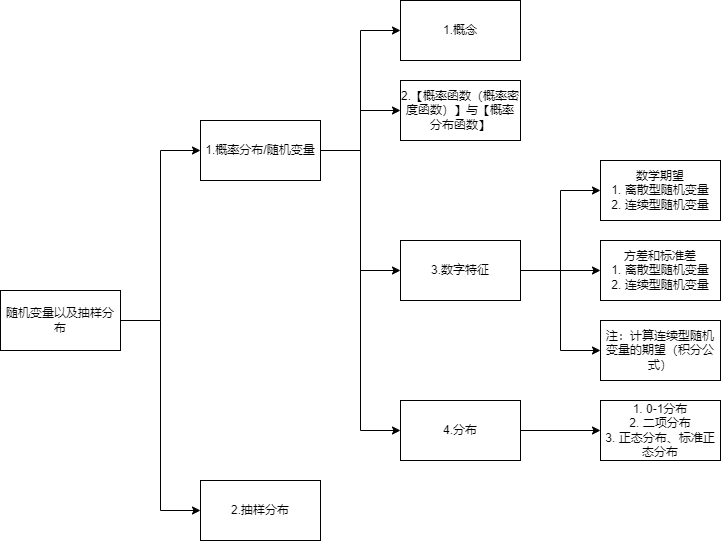

The diagram above was exported from draw.io. Its source (the exported page's mxGraphModel, read from the mxfile embedded in the PNG):
<mxGraphModel dx="1036" dy="828" grid="1" gridSize="10" guides="1" tooltips="1" connect="1" arrows="1" fold="1" page="1" pageScale="1" pageWidth="827" pageHeight="1169" math="0" shadow="0">
  <root>
    <mxCell id="0" />
    <mxCell id="1" parent="0" />
    <mxCell id="Eb4GX-L4wrSJuBd1t-_I-2" value="" style="edgeStyle=orthogonalEdgeStyle;rounded=0;orthogonalLoop=1;jettySize=auto;html=1;entryX=0;entryY=0.5;entryDx=0;entryDy=0;" parent="1" source="HJeP4A9sXHe4z1AfP_un-1" target="Eb4GX-L4wrSJuBd1t-_I-1" edge="1">
      <mxGeometry relative="1" as="geometry" />
    </mxCell>
    <mxCell id="Eb4GX-L4wrSJuBd1t-_I-4" style="edgeStyle=orthogonalEdgeStyle;rounded=0;orthogonalLoop=1;jettySize=auto;html=1;entryX=0;entryY=0.5;entryDx=0;entryDy=0;" parent="1" source="HJeP4A9sXHe4z1AfP_un-1" target="Eb4GX-L4wrSJuBd1t-_I-3" edge="1">
      <mxGeometry relative="1" as="geometry" />
    </mxCell>
    <mxCell id="HJeP4A9sXHe4z1AfP_un-1" value="随机变量以及抽样分布" style="rounded=0;whiteSpace=wrap;html=1;" parent="1" vertex="1">
      <mxGeometry x="40" y="370" width="120" height="60" as="geometry" />
    </mxCell>
    <mxCell id="Eb4GX-L4wrSJuBd1t-_I-6" value="" style="edgeStyle=orthogonalEdgeStyle;rounded=0;orthogonalLoop=1;jettySize=auto;html=1;" parent="1" source="Eb4GX-L4wrSJuBd1t-_I-1" target="Eb4GX-L4wrSJuBd1t-_I-5" edge="1">
      <mxGeometry relative="1" as="geometry" />
    </mxCell>
    <mxCell id="Eb4GX-L4wrSJuBd1t-_I-10" style="edgeStyle=orthogonalEdgeStyle;rounded=0;orthogonalLoop=1;jettySize=auto;html=1;entryX=0;entryY=0.5;entryDx=0;entryDy=0;" parent="1" source="Eb4GX-L4wrSJuBd1t-_I-1" target="Eb4GX-L4wrSJuBd1t-_I-8" edge="1">
      <mxGeometry relative="1" as="geometry" />
    </mxCell>
    <mxCell id="Eb4GX-L4wrSJuBd1t-_I-11" style="edgeStyle=orthogonalEdgeStyle;rounded=0;orthogonalLoop=1;jettySize=auto;html=1;entryX=0;entryY=0.5;entryDx=0;entryDy=0;" parent="1" source="Eb4GX-L4wrSJuBd1t-_I-1" target="Eb4GX-L4wrSJuBd1t-_I-7" edge="1">
      <mxGeometry relative="1" as="geometry" />
    </mxCell>
    <mxCell id="Eb4GX-L4wrSJuBd1t-_I-12" style="edgeStyle=orthogonalEdgeStyle;rounded=0;orthogonalLoop=1;jettySize=auto;html=1;entryX=0;entryY=0.5;entryDx=0;entryDy=0;" parent="1" source="Eb4GX-L4wrSJuBd1t-_I-1" target="Eb4GX-L4wrSJuBd1t-_I-9" edge="1">
      <mxGeometry relative="1" as="geometry" />
    </mxCell>
    <mxCell id="Eb4GX-L4wrSJuBd1t-_I-1" value="1.概率分布/随机变量" style="rounded=0;whiteSpace=wrap;html=1;" parent="1" vertex="1">
      <mxGeometry x="240" y="200" width="120" height="60" as="geometry" />
    </mxCell>
    <mxCell id="Eb4GX-L4wrSJuBd1t-_I-3" value="2.抽样分布" style="rounded=0;whiteSpace=wrap;html=1;" parent="1" vertex="1">
      <mxGeometry x="240" y="560" width="120" height="60" as="geometry" />
    </mxCell>
    <mxCell id="Eb4GX-L4wrSJuBd1t-_I-5" value="2.【概率函数（概率密度函数）】与【概率分布函数】" style="rounded=0;whiteSpace=wrap;html=1;" parent="1" vertex="1">
      <mxGeometry x="440" y="160" width="120" height="60" as="geometry" />
    </mxCell>
    <mxCell id="SZJJUGb2pVinCHPsPxVh-2" value="" style="edgeStyle=orthogonalEdgeStyle;rounded=0;orthogonalLoop=1;jettySize=auto;html=1;entryX=0;entryY=0.5;entryDx=0;entryDy=0;" parent="1" source="Eb4GX-L4wrSJuBd1t-_I-7" target="SZJJUGb2pVinCHPsPxVh-1" edge="1">
      <mxGeometry relative="1" as="geometry" />
    </mxCell>
    <mxCell id="SZJJUGb2pVinCHPsPxVh-5" style="edgeStyle=orthogonalEdgeStyle;rounded=0;orthogonalLoop=1;jettySize=auto;html=1;" parent="1" source="Eb4GX-L4wrSJuBd1t-_I-7" target="SZJJUGb2pVinCHPsPxVh-3" edge="1">
      <mxGeometry relative="1" as="geometry" />
    </mxCell>
    <mxCell id="SZJJUGb2pVinCHPsPxVh-6" style="edgeStyle=orthogonalEdgeStyle;rounded=0;orthogonalLoop=1;jettySize=auto;html=1;entryX=0;entryY=0.5;entryDx=0;entryDy=0;" parent="1" source="Eb4GX-L4wrSJuBd1t-_I-7" target="SZJJUGb2pVinCHPsPxVh-4" edge="1">
      <mxGeometry relative="1" as="geometry" />
    </mxCell>
    <mxCell id="Eb4GX-L4wrSJuBd1t-_I-7" value="3.数字特征" style="rounded=0;whiteSpace=wrap;html=1;" parent="1" vertex="1">
      <mxGeometry x="440" y="320" width="120" height="60" as="geometry" />
    </mxCell>
    <mxCell id="Eb4GX-L4wrSJuBd1t-_I-8" value="1.概念" style="rounded=0;whiteSpace=wrap;html=1;" parent="1" vertex="1">
      <mxGeometry x="440" y="80" width="120" height="60" as="geometry" />
    </mxCell>
    <mxCell id="Eb4GX-L4wrSJuBd1t-_I-14" value="" style="edgeStyle=orthogonalEdgeStyle;rounded=0;orthogonalLoop=1;jettySize=auto;html=1;" parent="1" source="Eb4GX-L4wrSJuBd1t-_I-9" target="Eb4GX-L4wrSJuBd1t-_I-13" edge="1">
      <mxGeometry relative="1" as="geometry" />
    </mxCell>
    <mxCell id="Eb4GX-L4wrSJuBd1t-_I-9" value="4.分布" style="rounded=0;whiteSpace=wrap;html=1;" parent="1" vertex="1">
      <mxGeometry x="440" y="480" width="120" height="60" as="geometry" />
    </mxCell>
    <mxCell id="Eb4GX-L4wrSJuBd1t-_I-13" value="&lt;div&gt;1. 0-1分布&lt;/div&gt;&lt;div&gt;2. 二项分布&lt;/div&gt;&lt;div&gt;3. 正态分布、标准正态分布&lt;/div&gt;" style="rounded=0;whiteSpace=wrap;html=1;" parent="1" vertex="1">
      <mxGeometry x="640" y="480" width="120" height="60" as="geometry" />
    </mxCell>
    <mxCell id="SZJJUGb2pVinCHPsPxVh-1" value="&lt;div&gt;数学期望&lt;/div&gt;&lt;div&gt;1. 离散型随机变量&lt;/div&gt;&lt;div&gt;2. 连续型随机变量&lt;/div&gt;" style="rounded=0;whiteSpace=wrap;html=1;" parent="1" vertex="1">
      <mxGeometry x="640" y="240" width="120" height="60" as="geometry" />
    </mxCell>
    <mxCell id="SZJJUGb2pVinCHPsPxVh-3" value="&lt;div&gt;方差和标准差&lt;/div&gt;&lt;div&gt;1. 离散型随机变量&lt;/div&gt;&lt;div&gt;2. 连续型随机变量&lt;/div&gt;" style="rounded=0;whiteSpace=wrap;html=1;" parent="1" vertex="1">
      <mxGeometry x="640" y="320" width="120" height="60" as="geometry" />
    </mxCell>
    <mxCell id="SZJJUGb2pVinCHPsPxVh-4" value="注：计算连续型随机变量的期望（积分公式）" style="rounded=0;whiteSpace=wrap;html=1;" parent="1" vertex="1">
      <mxGeometry x="640" y="400" width="120" height="60" as="geometry" />
    </mxCell>
  </root>
</mxGraphModel>